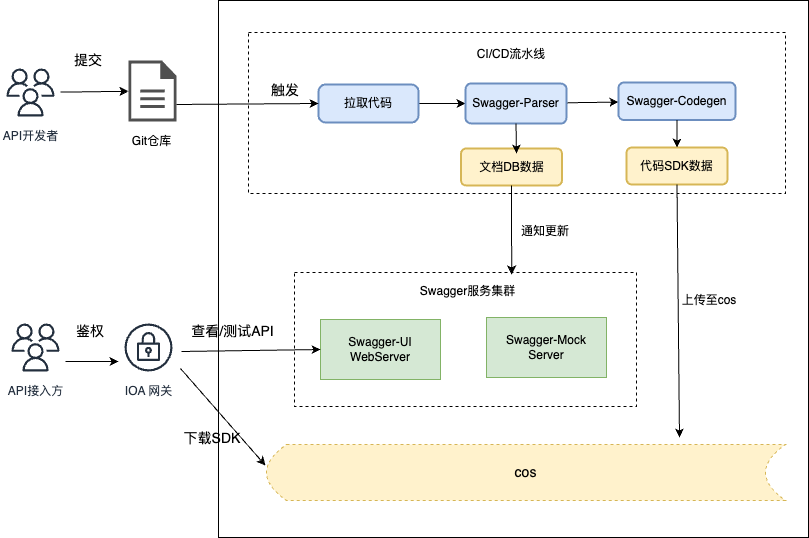

The diagram above was exported from draw.io. Its source (the exported page's mxGraphModel, read from the mxfile embedded in the PNG):
<mxGraphModel dx="978" dy="628" grid="0" gridSize="10" guides="1" tooltips="1" connect="1" arrows="1" fold="1" page="1" pageScale="1" pageWidth="827" pageHeight="1169" math="0" shadow="0">
  <root>
    <mxCell id="0" />
    <mxCell id="1" parent="0" />
    <mxCell id="63" value="" style="rounded=0;whiteSpace=wrap;html=1;shadow=0;fontSize=14;" vertex="1" parent="1">
      <mxGeometry x="230" y="11" width="590" height="537" as="geometry" />
    </mxCell>
    <mxCell id="53" value="" style="rounded=0;whiteSpace=wrap;html=1;fillColor=default;dashed=1;shadow=0;" vertex="1" parent="1">
      <mxGeometry x="306" y="283" width="342" height="134" as="geometry" />
    </mxCell>
    <mxCell id="3" value="Swagger-UI&lt;br&gt;WebServer" style="rounded=0;whiteSpace=wrap;html=1;fillColor=#d5e8d4;strokeColor=#82b366;" parent="1" vertex="1">
      <mxGeometry x="332" y="330" width="120" height="60" as="geometry" />
    </mxCell>
    <mxCell id="15" value="API开发者" style="sketch=0;outlineConnect=0;fontColor=#232F3E;gradientColor=none;strokeColor=#232F3E;fillColor=#ffffff;dashed=0;verticalLabelPosition=bottom;verticalAlign=top;align=center;html=1;fontSize=12;fontStyle=0;aspect=fixed;shape=mxgraph.aws4.resourceIcon;resIcon=mxgraph.aws4.users;" vertex="1" parent="1">
      <mxGeometry x="12" y="73" width="60" height="60" as="geometry" />
    </mxCell>
    <mxCell id="21" value="API接入方" style="sketch=0;outlineConnect=0;fontColor=#232F3E;gradientColor=none;strokeColor=#232F3E;fillColor=#ffffff;dashed=0;verticalLabelPosition=bottom;verticalAlign=top;align=center;html=1;fontSize=12;fontStyle=0;aspect=fixed;shape=mxgraph.aws4.resourceIcon;resIcon=mxgraph.aws4.users;" vertex="1" parent="1">
      <mxGeometry x="17" y="328" width="60" height="60" as="geometry" />
    </mxCell>
    <mxCell id="22" value="" style="rounded=0;whiteSpace=wrap;html=1;dashed=1;" vertex="1" parent="1">
      <mxGeometry x="260" y="43" width="537" height="161" as="geometry" />
    </mxCell>
    <mxCell id="33" value="" style="edgeStyle=none;html=1;" edge="1" parent="1" source="29" target="32">
      <mxGeometry relative="1" as="geometry" />
    </mxCell>
    <mxCell id="36" value="" style="edgeStyle=none;html=1;" edge="1" parent="1" source="29" target="32">
      <mxGeometry relative="1" as="geometry" />
    </mxCell>
    <mxCell id="29" value="拉取代码" style="rounded=1;whiteSpace=wrap;html=1;absoluteArcSize=1;arcSize=14;strokeWidth=2;fillColor=#dae8fc;strokeColor=#6c8ebf;" vertex="1" parent="1">
      <mxGeometry x="330" y="95" width="100" height="38" as="geometry" />
    </mxCell>
    <mxCell id="35" value="" style="edgeStyle=none;html=1;" edge="1" parent="1" source="32" target="34">
      <mxGeometry relative="1" as="geometry" />
    </mxCell>
    <mxCell id="32" value="Swagger-Parser" style="whiteSpace=wrap;html=1;rounded=1;arcSize=14;strokeWidth=2;fillColor=#dae8fc;strokeColor=#6c8ebf;" vertex="1" parent="1">
      <mxGeometry x="477" y="94" width="101" height="40" as="geometry" />
    </mxCell>
    <mxCell id="34" value="Swagger-Codegen" style="whiteSpace=wrap;html=1;rounded=1;arcSize=14;strokeWidth=2;fillColor=#dae8fc;strokeColor=#6c8ebf;" vertex="1" parent="1">
      <mxGeometry x="630" y="93" width="117" height="37.5" as="geometry" />
    </mxCell>
    <mxCell id="46" value="文档DB数据" style="whiteSpace=wrap;html=1;rounded=1;arcSize=14;strokeWidth=2;fillColor=#fff2cc;strokeColor=#d6b656;" vertex="1" parent="1">
      <mxGeometry x="472.5" y="159" width="101" height="37" as="geometry" />
    </mxCell>
    <mxCell id="47" value="代码SDK数据" style="whiteSpace=wrap;html=1;rounded=1;arcSize=14;strokeWidth=2;fillColor=#fff2cc;strokeColor=#d6b656;" vertex="1" parent="1">
      <mxGeometry x="638" y="158" width="101" height="37" as="geometry" />
    </mxCell>
    <mxCell id="50" value="CI/CD流水线" style="text;html=1;strokeColor=none;fillColor=none;align=center;verticalAlign=middle;whiteSpace=wrap;rounded=0;" vertex="1" parent="1">
      <mxGeometry x="483" y="50" width="80" height="30" as="geometry" />
    </mxCell>
    <mxCell id="52" value="Swagger-Mock&lt;br&gt;Server" style="rounded=0;whiteSpace=wrap;html=1;fillColor=#d5e8d4;strokeColor=#82b366;" vertex="1" parent="1">
      <mxGeometry x="498" y="328" width="120" height="60" as="geometry" />
    </mxCell>
    <mxCell id="54" value="&lt;font style=&quot;font-size: 14px;&quot;&gt;cos&lt;/font&gt;" style="shape=dataStorage;whiteSpace=wrap;html=1;fixedSize=1;shadow=0;dashed=1;fillColor=#fff2cc;strokeColor=#d6b656;" vertex="1" parent="1">
      <mxGeometry x="278" y="455" width="519" height="56" as="geometry" />
    </mxCell>
    <mxCell id="55" value="" style="endArrow=classic;html=1;entryX=0.635;entryY=0.015;entryDx=0;entryDy=0;entryPerimeter=0;" edge="1" parent="1" source="46" target="53">
      <mxGeometry width="50" height="50" relative="1" as="geometry">
        <mxPoint x="473" y="300" as="sourcePoint" />
        <mxPoint x="523" y="250" as="targetPoint" />
      </mxGeometry>
    </mxCell>
    <mxCell id="56" value="" style="endArrow=classic;html=1;exitX=0.5;exitY=1;exitDx=0;exitDy=0;" edge="1" parent="1" source="32">
      <mxGeometry width="50" height="50" relative="1" as="geometry">
        <mxPoint x="574" y="199" as="sourcePoint" />
        <mxPoint x="528" y="164" as="targetPoint" />
      </mxGeometry>
    </mxCell>
    <mxCell id="57" value="" style="endArrow=classic;html=1;exitX=0.5;exitY=1;exitDx=0;exitDy=0;entryX=0.5;entryY=0;entryDx=0;entryDy=0;" edge="1" parent="1" source="34" target="47">
      <mxGeometry width="50" height="50" relative="1" as="geometry">
        <mxPoint x="595.6435643564357" y="204" as="sourcePoint" />
        <mxPoint x="590" y="174" as="targetPoint" />
      </mxGeometry>
    </mxCell>
    <mxCell id="58" value="" style="endArrow=classic;html=1;exitX=0.5;exitY=1;exitDx=0;exitDy=0;" edge="1" parent="1" source="47">
      <mxGeometry width="50" height="50" relative="1" as="geometry">
        <mxPoint x="710" y="256" as="sourcePoint" />
        <mxPoint x="691" y="448" as="targetPoint" />
      </mxGeometry>
    </mxCell>
    <mxCell id="59" value="通知更新" style="text;html=1;strokeColor=none;fillColor=none;align=center;verticalAlign=middle;whiteSpace=wrap;rounded=0;" vertex="1" parent="1">
      <mxGeometry x="517" y="227" width="80" height="30" as="geometry" />
    </mxCell>
    <mxCell id="60" value="上传至cos" style="text;html=1;strokeColor=none;fillColor=none;align=center;verticalAlign=middle;whiteSpace=wrap;rounded=0;" vertex="1" parent="1">
      <mxGeometry x="681" y="296" width="80" height="30" as="geometry" />
    </mxCell>
    <mxCell id="61" value="Swagger服务集群" style="text;html=1;strokeColor=none;fillColor=none;align=center;verticalAlign=middle;whiteSpace=wrap;rounded=0;" vertex="1" parent="1">
      <mxGeometry x="425" y="287" width="109" height="30" as="geometry" />
    </mxCell>
    <mxCell id="64" value="" style="group" vertex="1" connectable="0" parent="1">
      <mxGeometry x="134" y="71" width="59" height="96" as="geometry" />
    </mxCell>
    <mxCell id="24" value="" style="sketch=0;pointerEvents=1;shadow=0;dashed=0;html=1;strokeColor=none;fillColor=#505050;labelPosition=center;verticalLabelPosition=bottom;verticalAlign=top;outlineConnect=0;align=center;shape=mxgraph.office.concepts.document;" vertex="1" parent="64">
      <mxGeometry x="6" width="48" height="61" as="geometry" />
    </mxCell>
    <mxCell id="51" value="Git仓库" style="text;html=1;strokeColor=none;fillColor=none;align=center;verticalAlign=middle;whiteSpace=wrap;rounded=0;" vertex="1" parent="64">
      <mxGeometry y="66" width="59" height="30" as="geometry" />
    </mxCell>
    <mxCell id="65" value="IOA 网关" style="sketch=0;outlineConnect=0;fontColor=#232F3E;gradientColor=none;strokeColor=#232F3E;fillColor=#ffffff;dashed=0;verticalLabelPosition=bottom;verticalAlign=top;align=center;html=1;fontSize=12;fontStyle=0;aspect=fixed;shape=mxgraph.aws4.resourceIcon;resIcon=mxgraph.aws4.vpn_gateway;shadow=0;" vertex="1" parent="1">
      <mxGeometry x="130" y="328" width="60" height="60" as="geometry" />
    </mxCell>
    <mxCell id="66" value="" style="endArrow=classic;html=1;fontSize=14;entryX=0;entryY=0.5;entryDx=0;entryDy=0;exitX=1;exitY=0.721;exitDx=0;exitDy=0;exitPerimeter=0;" edge="1" parent="1" source="24" target="29">
      <mxGeometry width="50" height="50" relative="1" as="geometry">
        <mxPoint x="187" y="118" as="sourcePoint" />
        <mxPoint x="237" y="68" as="targetPoint" />
      </mxGeometry>
    </mxCell>
    <mxCell id="67" value="触发" style="text;html=1;strokeColor=none;fillColor=none;align=center;verticalAlign=middle;whiteSpace=wrap;rounded=0;shadow=0;fontSize=14;" vertex="1" parent="1">
      <mxGeometry x="267" y="86" width="60" height="30" as="geometry" />
    </mxCell>
    <mxCell id="68" value="提交" style="text;html=1;strokeColor=none;fillColor=none;align=center;verticalAlign=middle;whiteSpace=wrap;rounded=0;shadow=0;fontSize=14;" vertex="1" parent="1">
      <mxGeometry x="70" y="56" width="60" height="30" as="geometry" />
    </mxCell>
    <mxCell id="73" value="" style="endArrow=classic;html=1;fontSize=14;" edge="1" parent="1" source="15" target="24">
      <mxGeometry width="50" height="50" relative="1" as="geometry">
        <mxPoint x="66" y="288" as="sourcePoint" />
        <mxPoint x="116" y="238" as="targetPoint" />
        <Array as="points" />
      </mxGeometry>
    </mxCell>
    <mxCell id="74" value="" style="endArrow=classic;html=1;fontSize=14;" edge="1" parent="1">
      <mxGeometry width="50" height="50" relative="1" as="geometry">
        <mxPoint x="77" y="372" as="sourcePoint" />
        <mxPoint x="130" y="372" as="targetPoint" />
      </mxGeometry>
    </mxCell>
    <mxCell id="75" value="鉴权" style="text;html=1;strokeColor=none;fillColor=none;align=center;verticalAlign=middle;whiteSpace=wrap;rounded=0;shadow=0;fontSize=14;" vertex="1" parent="1">
      <mxGeometry x="72" y="327" width="60" height="30" as="geometry" />
    </mxCell>
    <mxCell id="76" value="" style="endArrow=classic;html=1;fontSize=14;entryX=0;entryY=0.5;entryDx=0;entryDy=0;" edge="1" parent="1" target="3">
      <mxGeometry width="50" height="50" relative="1" as="geometry">
        <mxPoint x="193" y="362" as="sourcePoint" />
        <mxPoint x="250" y="316" as="targetPoint" />
      </mxGeometry>
    </mxCell>
    <mxCell id="77" value="" style="endArrow=classic;html=1;fontSize=14;entryX=-0.002;entryY=0.375;entryDx=0;entryDy=0;entryPerimeter=0;" edge="1" parent="1" target="54">
      <mxGeometry width="50" height="50" relative="1" as="geometry">
        <mxPoint x="192" y="379" as="sourcePoint" />
        <mxPoint x="181" y="440" as="targetPoint" />
      </mxGeometry>
    </mxCell>
    <mxCell id="78" value="查看/测试API" style="text;html=1;strokeColor=none;fillColor=none;align=center;verticalAlign=middle;whiteSpace=wrap;rounded=0;shadow=0;fontSize=14;" vertex="1" parent="1">
      <mxGeometry x="193" y="327" width="103" height="30" as="geometry" />
    </mxCell>
    <mxCell id="79" value="下载SDK" style="text;html=1;strokeColor=none;fillColor=none;align=center;verticalAlign=middle;whiteSpace=wrap;rounded=0;shadow=0;fontSize=14;" vertex="1" parent="1">
      <mxGeometry x="179" y="434" width="90" height="30" as="geometry" />
    </mxCell>
  </root>
</mxGraphModel>